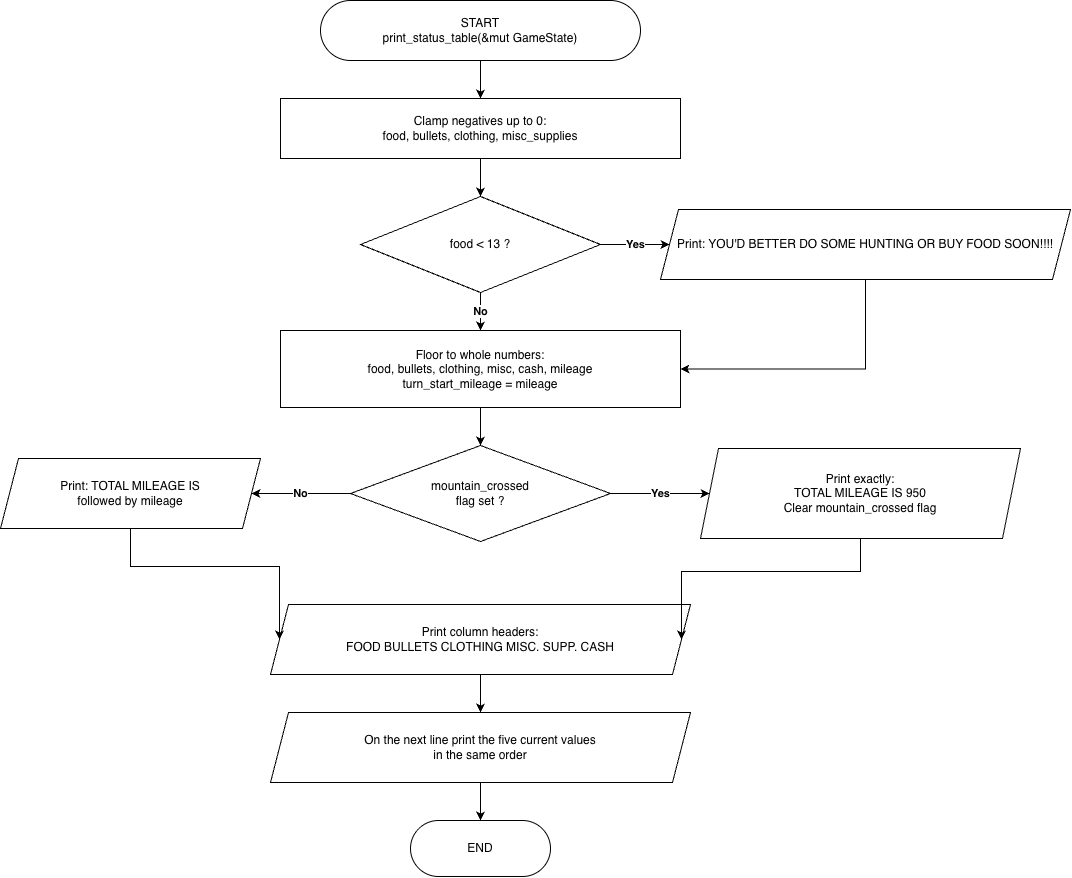

The diagram above was exported from draw.io. Its source (the exported page's mxGraphModel, read from the mxfile embedded in the PNG):
<mxGraphModel dx="1649" dy="915" grid="1" gridSize="10" guides="1" tooltips="1" connect="1" arrows="1" fold="1" page="1" pageScale="1" pageWidth="1169" pageHeight="1654" math="0" shadow="0">
  <root>
    <mxCell id="0" />
    <mxCell id="1" parent="0" />
    <mxCell id="n2" parent="1" style="rounded=1;arcSize=50;whiteSpace=wrap;html=1;" value="START&lt;br&gt;print_status_table(&amp;mut GameState)" vertex="1">
      <mxGeometry height="60" width="320" x="320" y="20" as="geometry" />
    </mxCell>
    <mxCell id="n3" parent="1" style="rounded=0;whiteSpace=wrap;html=1;" value="Clamp negatives up to 0:&lt;br&gt;food, bullets, clothing, misc_supplies" vertex="1">
      <mxGeometry height="60" width="400" x="280" y="118" as="geometry" />
    </mxCell>
    <mxCell id="e4" edge="1" parent="1" source="n2" style="edgeStyle=orthogonalEdgeStyle;rounded=0;html=1;endArrow=classic;fontStyle=1;exitX=0.5;exitY=1;exitDx=0;exitDy=0;entryX=0.5;entryY=0;entryDx=0;entryDy=0;" target="n3" value="">
      <mxGeometry relative="1" as="geometry" />
    </mxCell>
    <mxCell id="n5" parent="1" style="rhombus;whiteSpace=wrap;html=1;" value="food &lt; 13 ?" vertex="1">
      <mxGeometry height="96" width="240" x="360" y="216" as="geometry" />
    </mxCell>
    <mxCell id="e6" edge="1" parent="1" source="n3" style="edgeStyle=orthogonalEdgeStyle;rounded=0;html=1;endArrow=classic;fontStyle=1;exitX=0.5;exitY=1;exitDx=0;exitDy=0;entryX=0.5;entryY=0;entryDx=0;entryDy=0;" target="n5" value="">
      <mxGeometry relative="1" as="geometry" />
    </mxCell>
    <mxCell id="n7" parent="1" style="shape=parallelogram;perimeter=parallelogramPerimeter;whiteSpace=wrap;html=1;fixedSize=1;size=18;" value="Print: YOU'D BETTER DO SOME HUNTING OR BUY FOOD SOON!!!!" vertex="1">
      <mxGeometry height="70" width="410" x="660" y="229" as="geometry" />
    </mxCell>
    <mxCell id="e8" edge="1" parent="1" source="n5" style="edgeStyle=orthogonalEdgeStyle;rounded=0;html=1;endArrow=classic;fontStyle=1;exitX=1;exitY=0.5;exitDx=0;exitDy=0;entryX=0;entryY=0.5;entryDx=0;entryDy=0;" target="n7" value="Yes">
      <mxGeometry relative="1" as="geometry" />
    </mxCell>
    <mxCell id="n9" parent="1" style="rounded=0;whiteSpace=wrap;html=1;" value="Floor to whole numbers:&lt;br&gt;food, bullets, clothing, misc, cash, mileage&lt;br&gt;turn_start_mileage = mileage" vertex="1">
      <mxGeometry height="77" width="400" x="280" y="350" as="geometry" />
    </mxCell>
    <mxCell id="e10" edge="1" parent="1" source="n5" style="edgeStyle=orthogonalEdgeStyle;rounded=0;html=1;endArrow=classic;fontStyle=1;exitX=0.5;exitY=1;exitDx=0;exitDy=0;entryX=0.5;entryY=0;entryDx=0;entryDy=0;" target="n9" value="No">
      <mxGeometry relative="1" as="geometry" />
    </mxCell>
    <mxCell id="e11" edge="1" parent="1" source="n7" style="edgeStyle=orthogonalEdgeStyle;rounded=0;html=1;endArrow=classic;fontStyle=1;exitX=0.5;exitY=1;exitDx=0;exitDy=0;entryX=1;entryY=0.5;entryDx=0;entryDy=0;" target="n9" value="">
      <mxGeometry relative="1" as="geometry" />
    </mxCell>
    <mxCell id="n12" parent="1" style="rhombus;whiteSpace=wrap;html=1;" value="mountain_crossed&lt;br&gt;flag set ?" vertex="1">
      <mxGeometry height="96" width="260" x="350" y="465" as="geometry" />
    </mxCell>
    <mxCell id="e13" edge="1" parent="1" source="n9" style="edgeStyle=orthogonalEdgeStyle;rounded=0;html=1;endArrow=classic;fontStyle=1;exitX=0.5;exitY=1;exitDx=0;exitDy=0;entryX=0.5;entryY=0;entryDx=0;entryDy=0;" target="n12" value="">
      <mxGeometry relative="1" as="geometry" />
    </mxCell>
    <mxCell id="n14" parent="1" style="shape=parallelogram;perimeter=parallelogramPerimeter;whiteSpace=wrap;html=1;fixedSize=1;size=18;" value="Print: TOTAL MILEAGE IS&lt;br&gt;followed by mileage" vertex="1">
      <mxGeometry height="70" width="260" y="478" as="geometry" />
    </mxCell>
    <mxCell id="e15" edge="1" parent="1" source="n12" style="edgeStyle=orthogonalEdgeStyle;rounded=0;html=1;endArrow=classic;fontStyle=1;exitX=0;exitY=0.5;exitDx=0;exitDy=0;entryX=1;entryY=0.5;entryDx=0;entryDy=0;" target="n14" value="No">
      <mxGeometry relative="1" as="geometry" />
    </mxCell>
    <mxCell id="n16" parent="1" style="shape=parallelogram;perimeter=parallelogramPerimeter;whiteSpace=wrap;html=1;fixedSize=1;size=18;" value="Print exactly:&lt;br&gt;TOTAL MILEAGE IS 950&lt;br&gt;Clear mountain_crossed flag" vertex="1">
      <mxGeometry height="90" width="320" x="700" y="468" as="geometry" />
    </mxCell>
    <mxCell id="e17" edge="1" parent="1" source="n12" style="edgeStyle=orthogonalEdgeStyle;rounded=0;html=1;endArrow=classic;fontStyle=1;exitX=1;exitY=0.5;exitDx=0;exitDy=0;entryX=0;entryY=0.5;entryDx=0;entryDy=0;" target="n16" value="Yes">
      <mxGeometry relative="1" as="geometry" />
    </mxCell>
    <mxCell id="n18" parent="1" style="shape=parallelogram;perimeter=parallelogramPerimeter;whiteSpace=wrap;html=1;fixedSize=1;size=18;" value="Print column headers:&lt;br&gt;FOOD  BULLETS  CLOTHING  MISC. SUPP.  CASH" vertex="1">
      <mxGeometry height="70" width="420" x="270" y="624" as="geometry" />
    </mxCell>
    <mxCell id="e19" edge="1" parent="1" source="n14" style="edgeStyle=orthogonalEdgeStyle;rounded=0;html=1;endArrow=classic;fontStyle=1;exitX=0.5;exitY=1;exitDx=0;exitDy=0;entryX=0;entryY=0.5;entryDx=0;entryDy=0;" target="n18" value="">
      <mxGeometry relative="1" as="geometry" />
    </mxCell>
    <mxCell id="e20" edge="1" parent="1" source="n16" style="edgeStyle=orthogonalEdgeStyle;rounded=0;html=1;endArrow=classic;fontStyle=1;exitX=0.5;exitY=1;exitDx=0;exitDy=0;entryX=1;entryY=0.5;entryDx=0;entryDy=0;" target="n18" value="">
      <mxGeometry relative="1" as="geometry" />
    </mxCell>
    <mxCell id="n21" parent="1" style="shape=parallelogram;perimeter=parallelogramPerimeter;whiteSpace=wrap;html=1;fixedSize=1;size=18;" value="On the next line print the five current values&lt;br&gt;in the same order" vertex="1">
      <mxGeometry height="70" width="420" x="270" y="732" as="geometry" />
    </mxCell>
    <mxCell id="e22" edge="1" parent="1" source="n18" style="edgeStyle=orthogonalEdgeStyle;rounded=0;html=1;endArrow=classic;fontStyle=1;exitX=0.5;exitY=1;exitDx=0;exitDy=0;entryX=0.5;entryY=0;entryDx=0;entryDy=0;" target="n21" value="">
      <mxGeometry relative="1" as="geometry" />
    </mxCell>
    <mxCell id="n23" parent="1" style="rounded=1;arcSize=50;whiteSpace=wrap;html=1;" value="END" vertex="1">
      <mxGeometry height="56" width="140" x="410" y="840" as="geometry" />
    </mxCell>
    <mxCell id="e24" edge="1" parent="1" source="n21" style="edgeStyle=orthogonalEdgeStyle;rounded=0;html=1;endArrow=classic;fontStyle=1;exitX=0.5;exitY=1;exitDx=0;exitDy=0;entryX=0.5;entryY=0;entryDx=0;entryDy=0;" target="n23" value="">
      <mxGeometry relative="1" as="geometry" />
    </mxCell>
  </root>
</mxGraphModel>